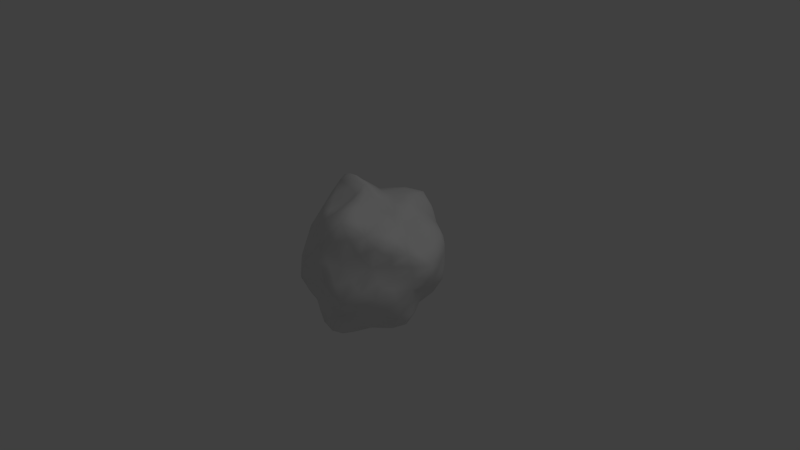 # Source: meteoro.blend  (saved by Blender 2.64.0; exported with 4.5.12 LTS)
import bpy
from mathutils import Matrix  # noqa: F401  (used for matrix-valued properties, if any)

bpy.ops.wm.read_factory_settings(use_empty=True)
scene = bpy.context.scene
scene.name = 'Scene'

# ---- collections
col_collection_1 = bpy.data.collections.new('Collection 1'); scene.collection.children.link(col_collection_1)

# ---- world
world_world = bpy.data.worlds.new('World'); scene.world = world_world
world_world.color = (0.05088, 0.05088, 0.05088)
world_world.use_sun_shadow = False
world_world.sun_shadow_jitter_overblur = 0.0
world_world.cycles.sampling_method = 'MANUAL'
world_world.cycles.sample_map_resolution = 256

# ---- cameras
cam_camera = bpy.data.cameras.new('Camera')
cam_camera.clip_end = 100.0
cam_camera.lens = 35.0
cam_camera.sensor_width = 32.0
cam_camera.sensor_height = 18.0
cam_camera.ortho_scale = 7.314
cam_camera.dof.focus_distance = 0.0
cam_camera.dof.aperture_fstop = 128.0

# ---- lights
light_lamp = bpy.data.lights.new('Lamp', 'POINT')
light_lamp.transmission_factor = 0.0
light_lamp.cutoff_distance = 30.0
light_lamp.energy = 100.0
light_lamp.shadow_buffer_clip_start = 1.001
light_lamp.shadow_soft_size = 1.0
light_lamp.shadow_maximum_resolution = 0.006
light_lamp.use_absolute_resolution = True
light_lamp.cycles.use_multiple_importance_sampling = False

# ---- meshes
me_sphere = bpy.data.meshes.new('Sphere')
me_sphere.from_pydata([(-0.5224, -0.2224, 0.3603), (0.009012, -0.1093, 0.7031), (0.002108, -0.3211, -0.7076), (-0.3644, 0.02975, 0.7899), (0.3654, 0.5985, 0.09042), (0.4845, -0.5949, -0.02183), (0.6044, 0.2831, -0.2349), (0.00517, 0.2214, -0.6685), (0.7233, -0.1407, 0.1887), (0.3917, -0.4138, -0.4637), (0.08301, -0.04844, 0.6777), (-0.07946, 0.4434, 0.5608), (0.05103, -0.6554, -0.2012), (-0.05423, 0.7067, 0.0001404), (0.633, -0.3358, 0.3544), (0.251, 0.6508, 0.1432), (0.5942, 0.413, -0.1187), (0.2099, 0.1059, 0.6177), (0.3378, 0.2492, 0.5776), (-0.6939, 0.1285, 0.09627), (-0.1401, -0.5681, 0.3923), (-0.587, -0.1728, 0.2572), (-0.08111, -0.7186, 0.1386), (-0.1183, 0.6735, -0.2961), (-0.5892, -0.2878, -0.3571), (-0.09679, 0.2291, 0.6057), (-0.5514, 0.1358, 0.4698), (0.1941, 0.2454, 0.6155), (-0.5343, 0.05315, 0.6006), (-0.1624, 0.5376, -0.442), (-0.07155, -0.4854, -0.7115), (0.6634, -0.282, -0.1839), (0.1913, 0.1501, -0.6306), (0.212, -0.7325, -0.1912), (0.09261, -0.03376, -0.6836), (-0.193, -0.6356, 0.2364), (0.2538, -0.4078, 0.6078), (0.5515, -0.4205, 0.05732), (0.2598, -0.07226, 0.5895), (-0.2774, 0.1897, 0.6689), (0.62, -0.05077, -0.4358), (0.4859, 0.4064, 0.3644), (0.6134, -0.2053, 0.4561), (0.4599, 0.1256, 0.5005), (-0.4122, -0.4029, 0.3817), (0.1928, -0.1589, -0.6367), (0.3339, -0.2345, 0.5605), (-0.04103, -0.1646, -0.6754), (-0.4507, 0.5317, 0.1272), (-0.285, 0.2927, -0.5831), (-0.3633, -0.5564, -0.3568), (0.6547, -0.05651, -0.2486), (-0.3452, -0.6194, -0.1642), (-0.8071, -0.005026, -0.2516), (0.2784, -0.5521, 0.4705), (0.6044, -0.3071, 0.2083), (0.5645, -0.06408, 0.4169), (0.2342, 0.4187, -0.6157), (-0.4329, 0.4012, 0.3712), (-0.2095, 0.7028, -0.1532), (0.1556, 0.7208, -0.1831), (0.3113, 0.4263, 0.4616), (-0.1632, 0.2963, -0.6758), (0.1057, -0.3064, 0.6622), (0.03397, -0.6135, -0.6175), (0.7802, 0.01283, 0.004927), (0.5112, -0.3131, 0.5288), (-0.5131, -0.09212, 0.509), (0.7015, 0.2452, 0.03263), (-0.5082, 0.2458, -0.5083), (0.6837, 0.3175, 0.1761), (-0.851, 0.1782, -0.2413), (0.5037, 0.5123, 0.2106), (-0.1165, 0.6841, 0.2258), (-0.1054, -0.3078, 0.6007), (-0.2946, -0.09284, -0.6224), (-0.38, 0.5427, -0.3105), (0.2508, 0.6611, -0.1268), (-0.7409, 0.3862, -0.2844), (0.14, 0.2674, -0.6535), (-0.4848, -0.5628, 0.01272), (0.5016, 0.104, -0.5208), (-0.2223, -0.3407, -0.6168), (-0.103, -0.6824, -0.04286), (-0.5264, 0.08139, -0.5292), (0.1176, 0.5054, -0.5467), (-0.6537, -0.01972, -0.3747), (-0.5772, -0.2883, 0.1925), (-0.2479, -0.3536, 0.5373), (0.0942, 0.6464, -0.3819), (0.278, -0.03222, -0.6206), (-0.2643, 0.4931, -0.4431), (-0.4531, -0.406, -0.4505), (-0.6905, -0.06435, 0.1097), (0.3781, -0.5094, 0.3215), (0.5451, -0.2332, -0.5335), (-0.6807, -0.1798, 0.045), (-0.08728, -0.1369, 0.6902), (-0.277, -0.4448, 0.4483), (0.0218, -0.4389, 0.6388), (0.3634, -0.6181, 0.08504), (0.01063, 0.7239, 0.4054), (-0.3739, -0.1814, 0.6193), (-0.7129, -0.1881, -0.101), (-0.557, 0.3894, -0.3559), (0.08324, 0.1047, 0.6394), (-0.1852, 0.05702, 0.7601), (0.6262, -0.3025, -0.03918), (-0.1596, 0.6084, 0.52), (0.08029, -0.6629, 0.1807), (-0.1993, -0.5831, -0.4634), (0.05244, 0.01845, 0.7064), (-0.04863, 0.4261, -0.5812), (0.3711, -0.6519, -0.2357), (0.4754, -0.4569, -0.3012), (-0.5983, 0.233, 0.2616), (0.4731, 0.3145, -0.408), (0.009015, -0.07264, -0.6973), (-0.7933, 0.2312, -0.04876), (0.1246, -0.6199, 0.4055), (0.438, 0.5715, -0.09542), (-0.6458, -0.3447, -0.1843), (-0.289, -0.4328, -0.5571), (0.4266, -0.07846, -0.6185), (0.4056, 0.4657, -0.478), (0.1874, -0.526, -0.5966), (-0.0406, 0.008068, -0.6963), (-0.3694, 0.6166, -0.1664), (0.08577, 0.07178, -0.6767), (0.3808, 0.5928, -0.2817), (-0.6111, 0.4548, -0.006761), (-0.3546, -0.5428, 0.2318), (-0.5373, 0.4126, 0.2504), (0.3559, -0.00422, 0.5966), (0.5447, 0.2239, 0.4024), (-0.1339, 0.1995, -0.685), (0.1892, 0.5792, 0.4844), (-0.3209, 0.5684, 0.4017), (0.5308, -0.4436, 0.4271), (-0.5738, -0.4166, 0.004159), (-0.1869, -0.08099, -0.6849), (0.6854, 0.1459, 0.2979), (0.08472, 0.4586, 0.5923), (-0.02706, -0.6192, -0.4291), (0.2194, -0.7039, 0.009179), (-0.003734, 0.09728, -0.6897), (-0.1662, 0.04329, -0.6758), (0.01619, -0.6081, 0.5194), (0.1523, -0.3543, -0.6826), (-0.3034, 0.6389, 0.2313), (0.1952, 0.6796, 0.3383), (0.7301, -0.131, 0.06156), (-0.4738, 0.2452, 0.5678), (0.703, -0.02816, 0.2956), (0.6676, 0.06676, -0.1605), (0.4621, 0.01178, 0.5173), (-0.5612, 0.4984, -0.1415), (-0.2452, -0.08305, 0.7148), (0.523, 0.5187, -0.1175), (0.6186, 0.3414, -0.1837), (0.6489, -0.3023, -0.1026), (0.4164, 0.1743, 0.5472), (-0.01934, -0.6629, -0.1095), (0.2262, 0.6853, -0.165), (-0.07548, 0.677, 0.1065), (-0.31, 0.6332, 0.3277), (0.6241, -0.03727, -0.3431), (-0.664, -0.2543, -0.1196), (-0.5926, -0.1553, -0.3608), (-0.3917, -0.005464, -0.5817), (0.1854, 0.3272, -0.6456), (-0.5573, -0.4837, -0.002523), (-0.07368, -0.5977, 0.4478), (0.03313, -0.5469, 0.5924), (0.1809, -0.4514, -0.6648), (0.2832, -0.7108, -0.2511), (0.6556, -0.2219, 0.1975), (-0.294, 0.6562, -0.1449), (-0.5581, -0.3512, 0.1423), (-0.2442, 0.2744, -0.648), (0.4065, 0.5774, -0.1722), (0.782, -0.05701, 0.04536), (-0.5986, 0.04808, -0.4488), (-0.5464, 0.09073, 0.5234), (0.09578, 0.01853, -0.6858), (-0.434, 0.5625, -0.1327), (-0.2369, 0.1091, 0.727), (-0.2332, 0.6622, 0.2378), (-0.452, 0.3149, 0.4631), (-0.3653, -0.3767, -0.4998), (-0.1215, -0.6019, -0.4425), (-0.01912, 0.6565, -0.3225), (-0.1248, 0.5355, 0.5408), (-0.6269, -0.08759, 0.2014), (-0.6026, -0.4015, -0.1251), (-0.106, -0.1505, -0.6797), (-0.259, -0.2064, -0.6025), (-0.0194, -0.03628, -0.7044), (0.3651, -0.5439, 0.2073), (-0.3907, 0.6045, -0.2481), (-0.2599, 0.3876, -0.5198), (0.2934, 0.04473, 0.6169), (0.2477, 0.0972, -0.624), (-0.5249, 0.1842, 0.5533), (0.4833, -0.309, -0.4946), (-0.2615, 0.5729, 0.4817), (0.02172, 0.4537, -0.5587), (-0.285, 0.04764, 0.7852), (0.6938, 0.04753, 0.2892), (-0.5862, -0.2578, 0.247), (0.4186, 0.5532, -0.3936), (-0.2436, -0.5476, -0.5532), (0.01081, 0.1603, 0.6336), (0.5784, -0.3757, -0.01039), (-0.7769, -0.1157, -0.1737), (0.07858, -0.6303, 0.4876), (-0.08423, 0.3745, -0.647), (0.0099, -0.701, 0.1675), (0.5617, -0.373, 0.1417), (0.4995, -0.02193, 0.4654), (0.4402, 0.386, -0.4466), (-0.1254, 0.3231, 0.5735), (0.1466, -0.668, 0.09628), (0.2824, -0.314, 0.5782), (0.3119, 0.338, 0.5369), (0.622, -0.154, -0.4883), (-0.6147, -0.2319, 0.1206), (-0.1851, 0.1153, -0.6804), (-0.4486, -0.5141, -0.42), (0.5966, -0.3643, -0.2447), (-0.3711, 0.2553, -0.5509), (-0.08514, 0.01692, -0.6758), (0.6254, -0.04863, 0.3567), (-0.02599, -0.2228, -0.6857), (0.04668, -0.05898, -0.7016), (0.3365, -0.05889, -0.6188), (-0.8332, 0.08698, -0.2538), (0.05831, 0.7392, -0.04971), (-0.5042, 0.4978, 0.07544), (0.4924, 0.1639, 0.445), (-0.7014, 0.008989, 0.08242), (-0.6728, 0.4472, -0.2167), (-0.2957, -0.02157, 0.7711), (-0.005446, 0.1507, -0.6675), (-0.7357, 0.3649, -0.02302), (0.2363, 0.6647, 0.2354), (0.05305, -0.1813, 0.6683), (0.03665, 0.08904, -0.6927), (0.2453, 0.5082, 0.4611), (-0.09601, -0.2093, 0.6401), (-0.4804, -0.3361, 0.3974), (-0.151, 0.6072, -0.3568), (-0.1475, 0.7009, -0.08405), (-0.09538, -0.7183, 0.04125), (-0.5114, 0.4871, 0.1857), (0.1383, 0.7008, -0.3245), (0.273, 0.2476, 0.6099), (-0.5876, 0.3232, 0.2658), (-0.151, -0.6928, 0.1967), (0.2017, 0.6428, 0.4135), (0.59, -0.129, 0.4333), (-0.09891, 0.4655, -0.5182), (-0.6606, 0.3936, -0.323), (-0.5158, -0.3419, -0.4116), (0.07944, -0.3828, 0.6712), (0.5852, -0.4075, 0.3803), (-0.2702, -0.6004, 0.2077), (0.07471, -0.3427, -0.7053), (0.7284, 0.2117, 0.2442), (0.7559, -0.07696, 0.2451), (-0.3184, 0.5299, -0.3615), (-0.04022, 0.7173, 0.3231), (-0.2461, -0.0821, -0.6739), (0.1178, -0.5874, -0.5967), (0.6918, 0.2875, 0.1017), (0.6862, -0.1719, -0.2137), (0.4807, -0.1974, -0.5971), (-0.1571, -0.5943, 0.3182), (-0.4804, 0.4095, 0.302), (-0.04144, 0.2264, -0.678), (0.02268, -0.6255, -0.3095), (0.1782, 0.2098, -0.6376), (0.08986, -0.6332, 0.281), (0.2223, -0.7454, -0.08642), (0.06447, -0.01048, 0.7035), (-0.1716, 0.2165, 0.6228), (-0.5563, 0.3148, -0.4232), (-0.7157, -0.1222, 0.06256), (0.1266, 0.5433, 0.5634), (-0.07011, 0.6944, 0.4895), (0.4345, -0.6253, 0.03178), (-0.3488, -0.4128, 0.4105), (0.114, 0.71, 0.3705), (0.6313, 0.344, -0.04024), (0.4602, 0.2102, -0.468), (-0.4436, 0.4614, -0.3304), (-0.05941, -0.3635, 0.6193), (0.2057, -0.587, 0.4365), (0.4739, 0.03943, -0.5945), (0.1656, -0.06189, 0.6247), (0.7699, 0.1061, 0.02755), (0.4476, -0.6375, -0.1387), (0.633, 0.1695, -0.2048), (0.2886, -0.6737, 0.02942), (0.009359, -0.6288, -0.534), (-0.4134, -0.5611, 0.1606), (-0.4803, 0.04766, 0.7397), (-0.6964, -0.1856, -0.03155), (-0.555, -0.1872, 0.296), (-0.3615, 0.588, 0.1437), (0.6195, -0.3203, 0.2795), (0.4278, 0.5706, 0.1507), (0.4986, 0.4716, 0.2954), (-0.6554, -0.343, -0.2835), (0.03704, -0.07741, 0.6963), (0.6568, -0.2668, 0.4105), (0.1814, 0.4844, -0.5975), (-0.5181, -0.1441, 0.4044), (-0.145, -0.4311, -0.675), (0.2917, -0.5124, 0.5746), (-0.1413, -0.1137, 0.6927), (0.127, 0.1144, 0.6215), (-0.3867, -0.4602, 0.3109), (0.4232, -0.002914, 0.5688), (0.4622, 0.06567, 0.5082), (-0.6332, 0.2067, 0.1891), (0.5607, -0.2444, 0.5074), (-0.2601, -0.3819, -0.5831), (0.391, 0.5908, -0.002551), (0.3015, 0.6189, 0.1199), (-0.571, 0.1635, 0.3377), (0.3171, -0.03997, 0.5879), (-0.5326, -0.0004488, 0.5304), (-0.2531, -0.5647, -0.3827), (-0.8259, 0.2948, -0.285), (0.6678, -0.2111, 0.008559), (-0.1558, 0.2474, -0.6877), (-0.04446, -0.1102, 0.7248), (-0.2233, 0.5351, -0.4496), (0.02851, 0.4631, 0.577), (0.6505, 0.01554, -0.1977), (-0.3746, 0.485, 0.3751), (0.3052, 0.6277, -0.2431), (0.1115, 0.3423, 0.6075), (0.7253, -0.1342, 0.1232), (-0.3101, -0.2662, 0.559), (0.3971, -0.5645, -0.269), (0.1827, -0.2546, -0.651), (0.3259, 0.4401, -0.5616), (-0.03405, -0.4081, -0.7185), (-0.5863, 0.476, -0.0834), (-0.1601, -0.3521, 0.5588), (-0.4384, -0.6163, -0.1115), (0.6027, 0.1974, 0.3553), (-0.5582, 0.1738, -0.5366), (-0.1978, -0.5084, 0.4177), (0.3181, -0.527, 0.3812), (0.5744, 0.03058, -0.4749), (0.2675, -0.4899, -0.5218), (0.4324, -0.4361, -0.3848), (0.09087, 0.04925, 0.666), (0.2298, 0.6655, 0.04239), (0.05912, 0.262, -0.6657), (0.5289, -0.4015, 0.5013), (0.3965, 0.4217, 0.3972), (0.1764, -0.3643, 0.638), (0.244, -0.1326, -0.6249), (0.5295, -0.4984, 0.03443), (0.5908, 0.4411, 0.1855), (0.1378, -0.07546, -0.6534), (-0.7602, 0.01001, -0.3179), (0.132, -0.6948, -0.1995), (-0.2109, -0.6525, -0.08492), (-0.02702, 0.05449, -0.7021), (-0.4616, -0.1504, 0.6054), (-0.365, -0.5751, -0.2697), (-0.1655, 0.7235, -0.2313), (-0.04207, 0.03107, 0.7393), (0.295, -0.1325, 0.5725), (-0.321, -0.1238, 0.6693), (-0.7472, 0.1734, 0.02572), (0.1315, 0.572, -0.4687), (-0.004246, -0.1158, -0.6768), (0.4607, -0.4787, 0.3804), (0.4301, -0.2795, 0.5419), (0.2102, 0.1656, 0.6144), (0.542, 0.3246, -0.3119), (0.1306, 0.1073, -0.6449), (-0.1939, -0.003145, -0.6808), (-0.2766, -0.4107, 0.5083), (0.5382, 0.3118, 0.3958), (-0.02853, -0.5717, -0.6929), (-0.8409, 0.1724, -0.1504), (0.7283, 0.02506, -0.07841), (-0.4046, 0.2342, 0.6384), (-0.4032, 0.5505, 0.2382), (0.03261, 0.3635, -0.672), (0.06741, 0.6569, 0.5251), (-0.3171, 0.3811, 0.5276), (0.536, 0.06063, 0.3966), (-0.8076, -0.04621, -0.09051), (0.7194, -0.1226, -0.07304), (-0.274, -0.689, 0.06665), (0.6249, 0.3433, 0.3102), (-0.5944, -0.2891, 0.01537), (0.4538, -0.1028, 0.5321), (0.2957, 0.6195, -0.04225), (0.3331, 0.5837, 0.2845), (0.5666, -0.08182, -0.5617), (0.688, -0.1666, 0.322), (0.185, 0.01105, 0.6325), (0.299, 0.6117, -0.4763), (0.2172, -0.585, 0.2138), (-0.07159, -0.0709, -0.6762), (-0.1401, -0.5811, -0.6322), (0.6045, -0.3412, 0.4665), (0.1804, 0.01381, -0.6375), (0.4405, 0.269, 0.4738), (-0.7949, 0.3549, -0.1731), (-0.4545, -0.03463, 0.7127), (0.1465, -0.1597, 0.6157), (-0.02491, 0.09354, 0.6828), (0.3507, -0.7334, -0.1193), (-0.469, 0.1207, 0.7285), (-0.08294, -0.02579, 0.7723), (0.02032, 0.01101, -0.7232), (0.07094, -0.1569, -0.6731), (-0.307, 0.5951, 0.01575), (-0.582, 0.03549, 0.2646), (0.401, -0.451, 0.5184), (-0.1237, -0.4987, 0.5286), (0.07666, -0.7195, -0.005038), (-0.7141, -0.1794, -0.2432), (-0.64, -0.172, 0.1714), (0.6317, -0.2329, -0.363), (-0.5365, 0.2595, 0.3852), (0.3823, 0.09221, 0.6021), (0.6097, -0.2717, 0.08252), (0.04025, 0.2504, 0.6022), (0.5143, -0.4743, 0.222), (-0.2809, 0.6645, -0.287), (-0.3627, 0.381, -0.4281), (-0.1871, -0.2143, 0.5985), (-0.6411, 0.3796, 0.1435), (-0.5877, -0.5164, -0.3077), (-0.1371, -0.2596, -0.6827), (0.5237, 0.5167, 0.03526), (-0.0402, -0.6636, 0.3323), (0.558, 0.1507, -0.3283), (0.3295, 0.2298, -0.6034), (0.06813, 0.1704, -0.6554), (0.1836, -0.5593, 0.6254), (-0.5203, -0.3937, 0.2875), (-0.02018, -0.218, 0.6819), (-0.3392, 0.1165, -0.6726), (-0.5163, 0.5154, -0.2454), (-0.02217, 0.5304, -0.4311), (0.1889, -0.6309, -0.4004), (-0.02899, 0.7465, -0.2011), (0.549, -0.4779, -0.1258), (-0.3306, -0.5132, -0.4779), (0.06611, -0.509, -0.7131), (-0.4293, -0.3008, 0.4986), (0.1844, 0.4084, 0.5841), (0.6962, 0.1763, -0.09775), (-0.2624, -0.5044, 0.3177), (-0.7727, 0.2278, -0.3951), (-0.1982, 0.6899, 0.4173), (0.8182, 0.03297, 0.165), (-0.1743, 0.4022, -0.591), (0.3118, -0.328, -0.6084), (0.1404, 0.7131, 0.159), (-0.07181, 0.1093, -0.6738), (-0.3994, -0.1561, -0.4868), (0.5238, 0.4874, -0.2762), (-0.1337, -0.5935, -0.2305)], [], [(0, 308, 452, 250), (0, 250, 462, 317), (0, 317, 428, 308), (1, 246, 420, 314), (1, 314, 424, 337), (1, 337, 453, 246), (2, 349, 445, 233), (2, 233, 426, 267), (2, 267, 461, 349), (3, 242, 424, 207), (3, 207, 423, 306), (3, 306, 419, 242), (4, 311, 446, 328), (4, 328, 406, 329), (4, 329, 407, 311), (5, 367, 439, 290), (5, 290, 422, 301), (5, 301, 459, 367), (6, 159, 464, 302), (6, 302, 448, 386), (6, 386, 474, 159), (7, 279, 396, 362), (7, 362, 450, 243), (7, 243, 472, 279), (8, 269, 409, 176), (8, 176, 437, 344), (8, 344, 468, 269), (9, 358, 470, 204), (9, 204, 434, 359), (9, 359, 457, 358), (10, 299, 410, 284), (10, 284, 424, 314), (10, 314, 420, 299), (11, 221, 438, 339), (11, 339, 397, 192), (11, 192, 398, 221), (12, 162, 475, 280), (12, 280, 457, 371), (12, 371, 431, 162), (13, 164, 471, 237), (13, 237, 458, 252), (13, 252, 427, 164), (14, 315, 415, 265), (14, 265, 439, 310), (14, 310, 409, 315), (15, 245, 407, 329), (15, 329, 406, 361), (15, 361, 471, 245), (16, 159, 474, 158), (16, 158, 446, 293), (16, 293, 464, 159), (17, 201, 436, 385), (17, 385, 438, 321), (17, 321, 410, 201), (18, 161, 417, 224), (18, 224, 463, 256), (18, 256, 436, 161), (19, 240, 428, 325), (19, 325, 443, 380), (19, 380, 400, 240), (20, 172, 430, 355), (20, 355, 465, 277), (20, 277, 447, 172), (21, 193, 433, 209), (21, 209, 452, 308), (21, 308, 428, 193), (22, 217, 447, 258), (22, 258, 402, 253), (22, 253, 431, 217), (23, 251, 440, 376), (23, 376, 458, 191), (23, 191, 456, 251), (24, 313, 432, 168), (24, 168, 473, 263), (24, 263, 444, 313), (25, 212, 438, 221), (25, 221, 398, 285), (25, 285, 421, 212), (26, 203, 435, 330), (26, 330, 428, 183), (26, 183, 423, 203), (27, 256, 463, 343), (27, 343, 438, 385), (27, 385, 436, 256), (28, 183, 428, 332), (28, 332, 419, 306), (28, 306, 423, 183), (29, 338, 440, 251), (29, 251, 456, 261), (29, 261, 469, 338), (30, 318, 445, 349), (30, 349, 461, 391), (30, 391, 414, 318), (31, 229, 434, 275), (31, 275, 401, 160), (31, 160, 459, 229), (32, 281, 449, 202), (32, 202, 416, 387), (32, 387, 450, 281), (33, 175, 422, 283), (33, 283, 431, 371), (33, 371, 457, 175), (34, 234, 425, 184), (34, 184, 416, 369), (34, 369, 426, 234), (35, 258, 447, 277), (35, 277, 465, 266), (35, 266, 402, 258), (36, 365, 451, 319), (36, 319, 429, 223), (36, 223, 420, 365), (37, 218, 439, 367), (37, 367, 459, 213), (37, 213, 437, 218), (38, 378, 405, 331), (38, 331, 410, 299), (38, 299, 420, 378), (39, 285, 398, 394), (39, 394, 423, 186), (39, 186, 421, 285), (40, 225, 408, 357), (40, 357, 448, 166), (40, 166, 434, 225), (41, 312, 407, 364), (41, 364, 417, 390), (41, 390, 403, 312), (42, 326, 415, 315), (42, 315, 409, 260), (42, 260, 405, 326), (43, 161, 436, 324), (43, 324, 399, 239), (43, 239, 417, 161), (44, 250, 452, 322), (44, 322, 465, 291), (44, 291, 462, 250), (45, 366, 470, 347), (45, 347, 426, 369), (45, 369, 416, 366), (46, 378, 420, 223), (46, 223, 429, 384), (46, 384, 405, 378), (47, 195, 413, 382), (47, 382, 426, 233), (47, 233, 445, 195), (48, 254, 395, 309), (48, 309, 427, 238), (48, 238, 443, 254), (49, 230, 441, 200), (49, 200, 469, 179), (49, 179, 454, 230), (50, 228, 460, 333), (50, 333, 475, 375), (50, 375, 444, 228), (51, 166, 448, 340), (51, 340, 401, 275), (51, 275, 434, 166), (52, 372, 402, 352), (52, 352, 444, 375), (52, 375, 475, 372), (53, 370, 432, 214), (53, 214, 400, 236), (53, 236, 466, 370), (54, 297, 412, 356), (54, 356, 429, 319), (54, 319, 451, 297), (55, 218, 437, 176), (55, 176, 409, 310), (55, 310, 439, 218), (56, 232, 399, 219), (56, 219, 405, 260), (56, 260, 409, 232), (57, 316, 411, 348), (57, 348, 449, 170), (57, 170, 396, 316), (58, 341, 395, 278), (58, 278, 435, 188), (58, 188, 398, 341), (59, 252, 458, 376), (59, 376, 440, 177), (59, 177, 427, 252), (60, 237, 471, 163), (60, 163, 411, 255), (60, 255, 458, 237), (61, 364, 407, 248), (61, 248, 463, 224), (61, 224, 417, 364), (62, 179, 469, 216), (62, 216, 396, 336), (62, 336, 454, 179), (63, 246, 453, 264), (63, 264, 451, 365), (63, 365, 420, 246), (64, 273, 457, 304), (64, 304, 414, 391), (64, 391, 461, 273), (65, 393, 464, 300), (65, 300, 468, 181), (65, 181, 401, 393), (66, 363, 415, 326), (66, 326, 405, 384), (66, 384, 429, 363), (67, 332, 428, 317), (67, 317, 462, 374), (67, 374, 419, 332), (68, 300, 464, 293), (68, 293, 446, 274), (68, 274, 468, 300), (69, 230, 454, 354), (69, 354, 466, 286), (69, 286, 441, 230), (70, 368, 403, 268), (70, 268, 468, 274), (70, 274, 446, 368), (71, 334, 466, 236), (71, 236, 400, 392), (71, 392, 418, 334), (72, 368, 446, 311), (72, 311, 407, 312), (72, 312, 403, 368), (73, 271, 471, 164), (73, 164, 427, 187), (73, 187, 467, 271), (74, 296, 453, 249), (74, 249, 442, 351), (74, 351, 430, 296), (75, 272, 445, 196), (75, 196, 473, 169), (75, 169, 454, 272), (76, 295, 455, 199), (76, 199, 440, 270), (76, 270, 441, 295), (77, 361, 406, 342), (77, 342, 411, 163), (77, 163, 471, 361), (78, 262, 466, 334), (78, 334, 418, 241), (78, 241, 455, 262), (79, 281, 450, 362), (79, 362, 396, 170), (79, 170, 449, 281), (80, 305, 452, 171), (80, 171, 444, 352), (80, 352, 402, 305), (81, 357, 408, 298), (81, 298, 449, 294), (81, 294, 448, 357), (82, 196, 445, 318), (82, 318, 414, 327), (82, 327, 473, 196), (83, 372, 475, 162), (83, 162, 431, 253), (83, 253, 402, 372), (84, 182, 466, 354), (84, 354, 454, 169), (84, 169, 473, 182), (85, 381, 411, 316), (85, 316, 396, 206), (85, 206, 456, 381), (86, 370, 466, 182), (86, 182, 473, 168), (86, 168, 432, 370), (87, 178, 452, 209), (87, 209, 433, 226), (87, 226, 404, 178), (88, 351, 442, 345), (88, 345, 462, 389), (88, 389, 430, 351), (89, 255, 411, 381), (89, 381, 456, 191), (89, 191, 458, 255), (90, 235, 470, 366), (90, 366, 416, 202), (90, 202, 449, 235), (91, 270, 440, 338), (91, 338, 469, 200), (91, 200, 441, 270), (92, 228, 444, 263), (92, 263, 473, 189), (92, 189, 460, 228), (93, 240, 400, 287), (93, 287, 433, 193), (93, 193, 428, 240), (94, 356, 412, 198), (94, 198, 439, 383), (94, 383, 429, 356), (95, 276, 408, 225), (95, 225, 434, 204), (95, 204, 470, 276), (96, 226, 433, 287), (96, 287, 400, 307), (96, 307, 404, 226), (97, 249, 453, 337), (97, 337, 424, 320), (97, 320, 442, 249), (98, 389, 462, 291), (98, 291, 465, 355), (98, 355, 430, 389), (99, 173, 451, 264), (99, 264, 453, 296), (99, 296, 430, 173), (100, 290, 439, 198), (100, 198, 412, 303), (100, 303, 422, 290), (101, 292, 471, 271), (101, 271, 467, 289), (101, 289, 397, 292), (102, 345, 442, 379), (102, 379, 419, 374), (102, 374, 462, 345), (103, 307, 400, 214), (103, 214, 432, 167), (103, 167, 404, 307), (104, 262, 455, 295), (104, 295, 441, 286), (104, 286, 466, 262), (105, 321, 438, 212), (105, 212, 421, 360), (105, 360, 410, 321), (106, 186, 423, 207), (106, 207, 424, 377), (106, 377, 421, 186), (107, 213, 459, 160), (107, 160, 401, 335), (107, 335, 437, 213), (108, 192, 397, 289), (108, 289, 467, 205), (108, 205, 398, 192), (109, 222, 412, 282), (109, 282, 447, 217), (109, 217, 431, 222), (110, 190, 475, 333), (110, 333, 460, 211), (110, 211, 414, 190), (111, 360, 421, 377), (111, 377, 424, 284), (111, 284, 410, 360), (112, 216, 469, 261), (112, 261, 456, 206), (112, 206, 396, 216), (113, 346, 459, 301), (113, 301, 422, 175), (113, 175, 457, 346), (114, 359, 434, 229), (114, 229, 459, 346), (114, 346, 457, 359), (115, 330, 435, 257), (115, 257, 443, 325), (115, 325, 428, 330), (116, 220, 474, 386), (116, 386, 448, 294), (116, 294, 449, 220), (117, 382, 413, 197), (117, 197, 425, 234), (117, 234, 426, 382), (118, 380, 443, 244), (118, 244, 418, 392), (118, 392, 400, 380), (119, 215, 447, 282), (119, 282, 412, 297), (119, 297, 451, 215), (120, 158, 474, 180), (120, 180, 406, 328), (120, 328, 446, 158), (121, 313, 444, 194), (121, 194, 404, 167), (121, 167, 432, 313), (122, 327, 414, 211), (122, 211, 460, 189), (122, 189, 473, 327), (123, 298, 408, 276), (123, 276, 470, 235), (123, 235, 449, 298), (124, 210, 474, 220), (124, 220, 449, 348), (124, 348, 411, 210), (125, 358, 457, 273), (125, 273, 461, 174), (125, 174, 470, 358), (126, 373, 425, 197), (126, 197, 413, 231), (126, 231, 472, 373), (127, 199, 455, 185), (127, 185, 427, 177), (127, 177, 440, 199), (128, 184, 425, 247), (128, 247, 450, 387), (128, 387, 416, 184), (129, 342, 406, 180), (129, 180, 474, 210), (129, 210, 411, 342), (130, 350, 418, 244), (130, 244, 443, 238), (130, 238, 427, 350), (131, 266, 465, 322), (131, 322, 452, 305), (131, 305, 402, 266), (132, 257, 435, 278), (132, 278, 395, 254), (132, 254, 443, 257), (133, 323, 436, 201), (133, 201, 410, 331), (133, 331, 405, 323), (134, 353, 403, 390), (134, 390, 417, 239), (134, 239, 399, 353), (135, 279, 472, 227), (135, 227, 454, 336), (135, 336, 396, 279), (136, 259, 397, 288), (136, 288, 463, 248), (136, 248, 407, 259), (137, 165, 395, 341), (137, 341, 398, 205), (137, 205, 467, 165), (138, 265, 415, 363), (138, 363, 429, 383), (138, 383, 439, 265), (139, 171, 452, 178), (139, 178, 404, 194), (139, 194, 444, 171), (140, 388, 413, 195), (140, 195, 445, 272), (140, 272, 454, 388), (141, 268, 403, 353), (141, 353, 399, 208), (141, 208, 468, 268), (142, 288, 397, 339), (142, 339, 438, 343), (142, 343, 463, 288), (143, 304, 457, 280), (143, 280, 475, 190), (143, 190, 414, 304), (144, 222, 431, 283), (144, 283, 422, 303), (144, 303, 412, 222), (145, 373, 472, 243), (145, 243, 450, 247), (145, 247, 425, 373), (146, 231, 413, 388), (146, 388, 454, 227), (146, 227, 472, 231), (147, 172, 447, 215), (147, 215, 451, 173), (147, 173, 430, 172), (148, 174, 461, 267), (148, 267, 426, 347), (148, 347, 470, 174), (149, 187, 427, 309), (149, 309, 395, 165), (149, 165, 467, 187), (150, 259, 407, 245), (150, 245, 471, 292), (150, 292, 397, 259), (151, 344, 437, 335), (151, 335, 401, 181), (151, 181, 468, 344), (152, 188, 435, 203), (152, 203, 423, 394), (152, 394, 398, 188), (153, 232, 409, 269), (153, 269, 468, 208), (153, 208, 399, 232), (154, 340, 448, 302), (154, 302, 464, 393), (154, 393, 401, 340), (155, 324, 436, 323), (155, 323, 405, 219), (155, 219, 399, 324), (156, 241, 418, 350), (156, 350, 427, 185), (156, 185, 455, 241), (157, 320, 424, 242), (157, 242, 419, 379), (157, 379, 442, 320)])
me_sphere.polygons.foreach_set('use_smooth', [True] * 474)
_uv = me_sphere.uv_layers.new(name='UV coord')
_uv.uv.foreach_set('vector', [0.4986, 0.471, 0.4911, 0.4386, 0.5362, 0.4447, 0.5227, 0.493, 0.4986, 0.471, 0.5227, 0.493, 0.515, 0.5402, 0.4807, 0.4895, 0.4986, 0.471, 0.4807, 0.4895, 0.4379, 0.4226, 0.4911, 0.4386, 0.4952, 0.761, 0.526, 0.7675, 0.5421, 0.8091, 0.4872, 0.776, 0.4952, 0.761, 0.4872, 0.776, 0.4629, 0.7325, 0.4901, 0.7399, 0.4952, 0.761, 0.4901, 0.7399, 0.5253, 0.7333, 0.526, 0.7675, 0.8313, 0.2407, 0.8089, 0.2418, 0.8247, 0.1816, 0.8521, 0.2173, 0.8313, 0.2407, 0.8521, 0.2173, 0.8791, 0.2511, 0.8343, 0.2693, 0.8313, 0.2407, 0.8343, 0.2693, 0.8034, 0.288, 0.8089, 0.2418, 0.4462, 0.6361, 0.4572, 0.655, 0.4629, 0.7325, 0.4426, 0.6616, 0.4462, 0.6361, 0.4426, 0.6616, 0.4287, 0.5947, 0.4421, 0.5931, 0.4462, 0.6361, 0.4421, 0.5931, 0.4573, 0.5942, 0.4572, 0.655, 0.1544, 0.6337, 0.1486, 0.6694, 0.1115, 0.6502, 0.1376, 0.6061, 0.1544, 0.6337, 0.1376, 0.6061, 0.1514, 0.569, 0.1716, 0.6284, 0.1544, 0.6337, 0.1716, 0.6284, 0.188, 0.6941, 0.1486, 0.6694, 0.7716, 0.5904, 0.7836, 0.6306, 0.7598, 0.698, 0.7553, 0.5955, 0.7716, 0.5904, 0.7553, 0.5955, 0.7512, 0.5217, 0.7745, 0.5414, 0.7716, 0.5904, 0.7745, 0.5414, 0.8061, 0.5785, 0.7836, 0.6306, 0.03792, 0.5754, 0.05092, 0.5952, 0.0139, 0.6451, 0.0128, 0.5946, 0.03792, 0.5754, 0.0128, 0.5946, 0.00929, 0.5307, 0.04728, 0.5334, 0.03792, 0.5754, 0.04728, 0.5334, 0.0794, 0.5398, 0.05092, 0.5952, 0.05661, 0.244, 0.06378, 0.2267, 0.08489, 0.2794, 0.06008, 0.2716, 0.05661, 0.244, 0.06008, 0.2716, 0.03606, 0.2622, 0.03749, 0.2283, 0.05661, 0.244, 0.03749, 0.2283, 0.03102, 0.1947, 0.06378, 0.2267, 0.8676, 0.7539, 0.8852, 0.7778, 0.8428, 0.8004, 0.837, 0.7495, 0.8676, 0.7539, 0.837, 0.7495, 0.8314, 0.696, 0.8742, 0.7297, 0.8676, 0.7539, 0.8742, 0.7297, 0.9216, 0.7485, 0.8852, 0.7778, 0.8304, 0.4298, 0.8106, 0.3808, 0.8502, 0.3654, 0.858, 0.4464, 0.8304, 0.4298, 0.858, 0.4464, 0.8731, 0.525, 0.8239, 0.4651, 0.8304, 0.4298, 0.8239, 0.4651, 0.7697, 0.3988, 0.8106, 0.3808, 0.4808, 0.7987, 0.5004, 0.8364, 0.4598, 0.8512, 0.4637, 0.7924, 0.4808, 0.7987, 0.4637, 0.7924, 0.4629, 0.7325, 0.4872, 0.776, 0.4808, 0.7987, 0.4872, 0.776, 0.5421, 0.8091, 0.5004, 0.8364, 0.3267, 0.6767, 0.3586, 0.6793, 0.3591, 0.7625, 0.3086, 0.7118, 0.3267, 0.6767, 0.3086, 0.7118, 0.2719, 0.6765, 0.3159, 0.6447, 0.3267, 0.6767, 0.3159, 0.6447, 0.362, 0.5935, 0.3586, 0.6793, 0.7216, 0.4203, 0.6963, 0.4321, 0.6935, 0.3505, 0.7334, 0.3755, 0.7216, 0.4203, 0.7334, 0.3755, 0.7697, 0.3988, 0.7322, 0.4452, 0.7216, 0.4203, 0.7322, 0.4452, 0.6978, 0.4942, 0.6963, 0.4321, 0.221, 0.4913, 0.2394, 0.5218, 0.2088, 0.5921, 0.1963, 0.5037, 0.221, 0.4913, 0.1963, 0.5037, 0.1921, 0.4357, 0.2257, 0.4394, 0.221, 0.4913, 0.2257, 0.4394, 0.2716, 0.4246, 0.2394, 0.5218, 0.7838, 0.7766, 0.7943, 0.8081, 0.7561, 0.8037, 0.7575, 0.7646, 0.7838, 0.7766, 0.7575, 0.7646, 0.7598, 0.698, 0.7962, 0.7583, 0.7838, 0.7766, 0.7962, 0.7583, 0.8428, 0.8004, 0.7943, 0.8081, 0.1858, 0.6206, 0.2018, 0.6439, 0.188, 0.6941, 0.1716, 0.6284, 0.1858, 0.6206, 0.1716, 0.6284, 0.1514, 0.569, 0.1767, 0.5799, 0.1858, 0.6206, 0.1767, 0.5799, 0.2088, 0.5921, 0.2018, 0.6439, 0.07096, 0.6124, 0.05092, 0.5952, 0.0794, 0.5398, 0.09692, 0.5941, 0.07096, 0.6124, 0.09692, 0.5941, 0.1115, 0.6502, 0.0593, 0.653, 0.07096, 0.6124, 0.0593, 0.653, 0.0139, 0.6451, 0.05092, 0.5952, 0.3961, 0.8594, 0.4352, 0.8994, 0.3385, 0.927, 0.3614, 0.849, 0.3961, 0.8594, 0.3614, 0.849, 0.3591, 0.7625, 0.4028, 0.822, 0.3961, 0.8594, 0.4028, 0.822, 0.4598, 0.8512, 0.4352, 0.8994, 0.2681, 0.8635, 0.2164, 0.9032, 0.1748, 0.856, 0.2504, 0.8229, 0.2681, 0.8635, 0.2504, 0.8229, 0.2879, 0.7735, 0.306, 0.8482, 0.2681, 0.8635, 0.306, 0.8482, 0.3385, 0.927, 0.2164, 0.9032, 0.413, 0.3407, 0.4416, 0.3288, 0.4379, 0.4226, 0.3971, 0.3905, 0.413, 0.3407, 0.3971, 0.3905, 0.3605, 0.3859, 0.4016, 0.3133, 0.413, 0.3407, 0.4016, 0.3133, 0.4531, 0.2593, 0.4416, 0.3288, 0.6026, 0.5763, 0.6098, 0.6061, 0.5814, 0.6253, 0.5835, 0.573, 0.6026, 0.5763, 0.5835, 0.573, 0.5839, 0.5218, 0.6112, 0.5465, 0.6026, 0.5763, 0.6112, 0.5465, 0.6341, 0.5755, 0.6098, 0.6061, 0.4872, 0.4163, 0.4667, 0.3858, 0.4866, 0.3722, 0.5062, 0.4135, 0.4872, 0.4163, 0.5062, 0.4135, 0.5362, 0.4447, 0.4911, 0.4386, 0.4872, 0.4163, 0.4911, 0.4386, 0.4379, 0.4226, 0.4667, 0.3858, 0.6539, 0.5013, 0.6645, 0.5347, 0.6341, 0.5755, 0.6346, 0.5032, 0.6539, 0.5013, 0.6346, 0.5032, 0.6302, 0.4308, 0.6635, 0.4658, 0.6539, 0.5013, 0.6635, 0.4658, 0.6978, 0.4942, 0.6645, 0.5347, 0.1929, 0.3775, 0.1884, 0.3405, 0.2223, 0.343, 0.2098, 0.3927, 0.1929, 0.3775, 0.2098, 0.3927, 0.1921, 0.4357, 0.1719, 0.3923, 0.1929, 0.3775, 0.1719, 0.3923, 0.1483, 0.3398, 0.1884, 0.3405, 0.5687, 0.1683, 0.5587, 0.2075, 0.4998, 0.2011, 0.5176, 0.1391, 0.5687, 0.1683, 0.5176, 0.1391, 0.6617, 0.07747, 0.614, 0.1649, 0.5687, 0.1683, 0.614, 0.1649, 0.6065, 0.2377, 0.5587, 0.2075, 0.3824, 0.7071, 0.3964, 0.7643, 0.3591, 0.7625, 0.3586, 0.6793, 0.3824, 0.7071, 0.3586, 0.6793, 0.362, 0.5935, 0.3932, 0.6788, 0.3824, 0.7071, 0.3932, 0.6788, 0.4249, 0.7542, 0.3964, 0.7643, 0.4206, 0.5079, 0.4132, 0.5396, 0.3917, 0.4866, 0.4108, 0.4585, 0.4206, 0.5079, 0.4108, 0.4585, 0.4379, 0.4226, 0.4309, 0.5245, 0.4206, 0.5079, 0.4309, 0.5245, 0.4287, 0.5947, 0.4132, 0.5396, 0.3321, 0.8235, 0.306, 0.8482, 0.2879, 0.7735, 0.3217, 0.77, 0.3321, 0.8235, 0.3217, 0.77, 0.3591, 0.7625, 0.3614, 0.849, 0.3321, 0.8235, 0.3614, 0.849, 0.3385, 0.927, 0.306, 0.8482, 0.4395, 0.5479, 0.4309, 0.5245, 0.4379, 0.4226, 0.4492, 0.5289, 0.4395, 0.5479, 0.4492, 0.5289, 0.4573, 0.5942, 0.4421, 0.5931, 0.4395, 0.5479, 0.4421, 0.5931, 0.4287, 0.5947, 0.4309, 0.5245, 0.1746, 0.3003, 0.1858, 0.2837, 0.2223, 0.343, 0.1884, 0.3405, 0.1746, 0.3003, 0.1884, 0.3405, 0.1483, 0.3398, 0.1435, 0.2832, 0.1746, 0.3003, 0.1435, 0.2832, 0.1399, 0.234, 0.1858, 0.2837, 0.7887, 0.2451, 0.7806, 0.2166, 0.8247, 0.1816, 0.8089, 0.2418, 0.7887, 0.2451, 0.8089, 0.2418, 0.8034, 0.288, 0.78, 0.2739, 0.7887, 0.2451, 0.78, 0.2739, 0.754, 0.2553, 0.7806, 0.2166, 0.8558, 0.592, 0.8397, 0.5533, 0.8731, 0.525, 0.8808, 0.5908, 0.8558, 0.592, 0.8808, 0.5908, 0.887, 0.6523, 0.8452, 0.6195, 0.8558, 0.592, 0.8452, 0.6195, 0.8061, 0.5785, 0.8397, 0.5533, 0.02127, 0.3138, 0.03678, 0.3136, 0.03093, 0.378, 0.004773, 0.3339, 0.9666, 0.3138, 0.9501, 0.3339, 0.9301, 0.2994, 0.9588, 0.2826, 0.02127, 0.3138, 0.01343, 0.2826, 0.03606, 0.2622, 0.03678, 0.3136, 0.7404, 0.4689, 0.7582, 0.4683, 0.7512, 0.5217, 0.7292, 0.5028, 0.7404, 0.4689, 0.7292, 0.5028, 0.6978, 0.4942, 0.7322, 0.4452, 0.7404, 0.4689, 0.7322, 0.4452, 0.7697, 0.3988, 0.7582, 0.4683, 0.9177, 0.256, 0.91, 0.2355, 0.9333, 0.225, 0.9336, 0.2585, 0.9177, 0.256, 0.9336, 0.2585, 0.9301, 0.2994, 0.9048, 0.2781, 0.9177, 0.256, 0.9048, 0.2781, 0.8791, 0.2511, 0.91, 0.2355, 0.6189, 0.5073, 0.6346, 0.5032, 0.6341, 0.5755, 0.6112, 0.5465, 0.6189, 0.5073, 0.6112, 0.5465, 0.5839, 0.5218, 0.6068, 0.478, 0.6189, 0.5073, 0.6068, 0.478, 0.6302, 0.4308, 0.6346, 0.5032, 0.6288, 0.7674, 0.5994, 0.7635, 0.627, 0.7138, 0.6518, 0.7407, 0.6288, 0.7674, 0.6518, 0.7407, 0.6849, 0.7676, 0.6304, 0.8013, 0.6288, 0.7674, 0.6304, 0.8013, 0.5421, 0.8091, 0.5994, 0.7635, 0.7961, 0.6551, 0.7955, 0.6973, 0.7598, 0.698, 0.7836, 0.6306, 0.7961, 0.6551, 0.7836, 0.6306, 0.8061, 0.5785, 0.8154, 0.6391, 0.7961, 0.6551, 0.8154, 0.6391, 0.8314, 0.696, 0.7955, 0.6973, 0.5364, 0.8764, 0.5916, 0.8705, 0.7219, 0.9032, 0.5365, 0.9049, 0.5364, 0.8764, 0.5365, 0.9049, 0.4598, 0.8512, 0.5004, 0.8364, 0.5364, 0.8764, 0.5004, 0.8364, 0.5421, 0.8091, 0.5916, 0.8705, 0.4079, 0.646, 0.3932, 0.6788, 0.362, 0.5935, 0.4027, 0.5955, 0.4079, 0.646, 0.4027, 0.5955, 0.4287, 0.5947, 0.4273, 0.6713, 0.4079, 0.646, 0.4273, 0.6713, 0.4249, 0.7542, 0.3932, 0.6788, 0.9105, 0.503, 0.892, 0.4854, 0.9063, 0.4521, 0.9273, 0.4811, 0.9105, 0.503, 0.9273, 0.4811, 0.9546, 0.5307, 0.9118, 0.5363, 0.9105, 0.503, 0.9118, 0.5363, 0.8731, 0.525, 0.892, 0.4854, 0.1508, 0.7836, 0.1443, 0.746, 0.188, 0.6941, 0.1849, 0.7806, 0.1508, 0.7836, 0.1849, 0.7806, 0.1748, 0.856, 0.1243, 0.8212, 0.1508, 0.7836, 0.1243, 0.8212, 0.09542, 0.7838, 0.1443, 0.746, 0.7916, 0.8392, 0.7518, 0.8427, 0.7561, 0.8037, 0.7943, 0.8081, 0.7916, 0.8392, 0.7943, 0.8081, 0.8428, 0.8004, 0.8191, 0.8559, 0.7916, 0.8392, 0.8191, 0.8559, 0.7219, 0.9032, 0.7518, 0.8427, 0.127, 0.9154, 0.2164, 0.9032, 0.3385, 0.927, 0.05506, 0.9352, 0.127, 0.9154, 0.05506, 0.9352, -0.0002238, 0.8793, 0.1021, 0.8844, 0.127, 0.9154, 0.1021, 0.8844, 0.1748, 0.856, 0.2164, 0.9032, 0.5424, 0.5044, 0.5227, 0.493, 0.5362, 0.4447, 0.5607, 0.4855, 0.5424, 0.5044, 0.5607, 0.4855, 0.5839, 0.5218, 0.549, 0.5318, 0.5424, 0.5044, 0.549, 0.5318, 0.515, 0.5402, 0.5227, 0.493, 0.8827, 0.3062, 0.8909, 0.3281, 0.8502, 0.3654, 0.8594, 0.3062, 0.8827, 0.3062, 0.8594, 0.3062, 0.8791, 0.2511, 0.9048, 0.2781, 0.8827, 0.3062, 0.9048, 0.2781, 0.9301, 0.2994, 0.8909, 0.3281, 0.6417, 0.84, 0.5916, 0.8705, 0.5421, 0.8091, 0.6304, 0.8013, 0.6417, 0.84, 0.6304, 0.8013, 0.6849, 0.7676, 0.6892, 0.8334, 0.6417, 0.84, 0.6892, 0.8334, 0.7219, 0.9032, 0.5916, 0.8705, 0.8686, 0.2043, 0.868, 0.1759, 0.9028, 0.1843, 0.8884, 0.2159, 0.8686, 0.2043, 0.8884, 0.2159, 0.8791, 0.2511, 0.8521, 0.2173, 0.8686, 0.2043, 0.8521, 0.2173, 0.8247, 0.1816, 0.868, 0.1759, 0.3139, 0.4272, 0.3336, 0.4321, 0.3171, 0.478, 0.2966, 0.4573, 0.3139, 0.4272, 0.2966, 0.4573, 0.2716, 0.4246, 0.32, 0.3947, 0.3139, 0.4272, 0.32, 0.3947, 0.3605, 0.3859, 0.3336, 0.4321, 0.1542, 0.1719, 0.1898, 0.1445, 0.2214, 0.2126, 0.1723, 0.2173, 0.1542, 0.1719, 0.1723, 0.2173, 0.1399, 0.234, 0.124, 0.1731, 0.1542, 0.1719, 0.124, 0.1731, 0.09886, 0.1013, 0.1898, 0.1445, 0.6648, 0.256, 0.6542, 0.2182, 0.6938, 0.2218, 0.6937, 0.2716, 0.6648, 0.256, 0.6937, 0.2716, 0.6935, 0.3505, 0.6512, 0.2846, 0.6648, 0.256, 0.6512, 0.2846, 0.6065, 0.2377, 0.6542, 0.2182, 0.906, 0.5776, 0.9118, 0.5363, 0.9546, 0.5307, 0.9218, 0.5998, 0.906, 0.5776, 0.9218, 0.5998, 0.887, 0.6523, 0.8808, 0.5908, 0.906, 0.5776, 0.8808, 0.5908, 0.8731, 0.525, 0.9118, 0.5363, 0.6424, 0.3302, 0.6578, 0.39, 0.6302, 0.4308, 0.6189, 0.3319, 0.6424, 0.3302, 0.6189, 0.3319, 0.6065, 0.2377, 0.6512, 0.2846, 0.6424, 0.3302, 0.6512, 0.2846, 0.6935, 0.3505, 0.6578, 0.39, 0.4394, 0.2026, 0.4318, 0.175, 0.4998, 0.2011, 0.4734, 0.2279, 0.4394, 0.2026, 0.4734, 0.2279, 0.4531, 0.2593, 0.4128, 0.2092, 0.4394, 0.2026, 0.4128, 0.2092, 0.3548, 0.1785, 0.4318, 0.175, 0.6672, 0.709, 0.6592, 0.6778, 0.6949, 0.6194, 0.6898, 0.7034, 0.6672, 0.709, 0.6898, 0.7034, 0.6849, 0.7676, 0.6518, 0.7407, 0.6672, 0.709, 0.6518, 0.7407, 0.627, 0.7138, 0.6592, 0.6778, 0.8069, 0.7375, 0.7955, 0.6973, 0.8314, 0.696, 0.837, 0.7495, 0.8069, 0.7375, 0.837, 0.7495, 0.8428, 0.8004, 0.7962, 0.7583, 0.8069, 0.7375, 0.7962, 0.7583, 0.7598, 0.698, 0.7955, 0.6973, 0.851, 0.87, 0.8783, 0.8395, 0.9451, 0.8793, 0.8526, 0.9085, 0.851, 0.87, 0.8526, 0.9085, 0.7219, 0.9032, 0.8191, 0.8559, 0.851, 0.87, 0.8191, 0.8559, 0.8428, 0.8004, 0.8783, 0.8395, 0.07469, 0.3619, 0.09263, 0.3575, 0.1058, 0.4306, 0.07245, 0.4035, 0.07469, 0.3619, 0.07245, 0.4035, 0.03093, 0.378, 0.06115, 0.3294, 0.07469, 0.3619, 0.06115, 0.3294, 0.08489, 0.2794, 0.09263, 0.3575, 0.3562, 0.512, 0.3367, 0.5293, 0.3171, 0.478, 0.3534, 0.476, 0.3562, 0.512, 0.3534, 0.476, 0.3917, 0.4866, 0.3804, 0.5353, 0.3562, 0.512, 0.3804, 0.5353, 0.362, 0.5935, 0.3367, 0.5293, 0.2271, 0.4032, 0.2257, 0.4394, 0.1921, 0.4357, 0.2098, 0.3927, 0.2271, 0.4032, 0.2098, 0.3927, 0.2223, 0.343, 0.2438, 0.3808, 0.2271, 0.4032, 0.2438, 0.3808, 0.2716, 0.4246, 0.2257, 0.4394, 0.1645, 0.4848, 0.1963, 0.5037, 0.2088, 0.5921, 0.1534, 0.5073, 0.1645, 0.4848, 0.1534, 0.5073, 0.1058, 0.4306, 0.1502, 0.4374, 0.1645, 0.4848, 0.1502, 0.4374, 0.1921, 0.4357, 0.1963, 0.5037, 0.2251, 0.7805, 0.1849, 0.7806, 0.188, 0.6941, 0.2387, 0.7412, 0.2251, 0.7805, 0.2387, 0.7412, 0.2879, 0.7735, 0.2504, 0.8229, 0.2251, 0.7805, 0.2504, 0.8229, 0.1748, 0.856, 0.1849, 0.7806, 0.1044, 0.2014, 0.124, 0.1731, 0.1399, 0.234, 0.1087, 0.2469, 0.1044, 0.2014, 0.1087, 0.2469, 0.08489, 0.2794, 0.08884, 0.1911, 0.1044, 0.2014, 0.08884, 0.1911, 0.09886, 0.1013, 0.124, 0.1731, 0.5695, 0.759, 0.526, 0.7675, 0.5253, 0.7333, 0.5789, 0.7336, 0.5695, 0.759, 0.5789, 0.7336, 0.627, 0.7138, 0.5994, 0.7635, 0.5695, 0.759, 0.5994, 0.7635, 0.5421, 0.8091, 0.526, 0.7675, 0.7748, 0.308, 0.7866, 0.3309, 0.7697, 0.3988, 0.76, 0.3185, 0.7748, 0.308, 0.76, 0.3185, 0.754, 0.2553, 0.78, 0.2739, 0.7748, 0.308, 0.78, 0.2739, 0.8034, 0.288, 0.7866, 0.3309, 0.9183, 0.6903, 0.9224, 0.6564, 0.9592, 0.6451, 0.9416, 0.6991, 0.9183, 0.6903, 0.9416, 0.6991, 0.9216, 0.7485, 0.9002, 0.7035, 0.9183, 0.6903, 0.9002, 0.7035, 0.887, 0.6523, 0.9224, 0.6564, 0.7194, 0.8239, 0.7227, 0.7915, 0.7561, 0.8037, 0.7518, 0.8427, 0.7194, 0.8239, 0.7518, 0.8427, 0.7219, 0.9032, 0.6892, 0.8334, 0.7194, 0.8239, 0.6892, 0.8334, 0.6849, 0.7676, 0.7227, 0.7915, 0.4683, 0.5261, 0.4492, 0.5289, 0.4379, 0.4226, 0.4807, 0.4895, 0.4683, 0.5261, 0.4807, 0.4895, 0.515, 0.5402, 0.4804, 0.5653, 0.4683, 0.5261, 0.4804, 0.5653, 0.4573, 0.5942, 0.4492, 0.5289, 0.03487, 0.6942, -0.003744, 0.6991, 0.0139, 0.6451, 0.0593, 0.653, 0.03487, 0.6942, 0.0593, 0.653, 0.1115, 0.6502, 0.05015, 0.7169, 0.9802, 0.6942, 0.9955, 0.7169, 0.9216, 0.7485, 0.9416, 0.6991, 0.2598, 0.138, 0.1898, 0.1445, 0.09886, 0.1013, 0.2868, 0.1105, 0.2598, 0.138, 0.2868, 0.1105, 0.3548, 0.1785, 0.2846, 0.1796, 0.2598, 0.138, 0.2846, 0.1796, 0.2214, 0.2126, 0.1898, 0.1445, 0.06423, 0.7407, 0.1057, 0.722, 0.09542, 0.7838, 0.03565, 0.7763, 1.01, 0.7407, 0.981, 0.7763, 0.9216, 0.7485, 0.9955, 0.7169, 0.06423, 0.7407, 0.05015, 0.7169, 0.1115, 0.6502, 0.1057, 0.722, 0.3905, 0.223, 0.3577, 0.2239, 0.3548, 0.1785, 0.4128, 0.2092, 0.3905, 0.223, 0.4128, 0.2092, 0.4531, 0.2593, 0.3971, 0.251, 0.3905, 0.223, 0.3971, 0.251, 0.3529, 0.2653, 0.3577, 0.2239, 0.1358, 0.71, 0.1057, 0.722, 0.1115, 0.6502, 0.1486, 0.6694, 0.1358, 0.71, 0.1486, 0.6694, 0.188, 0.6941, 0.1443, 0.746, 0.1358, 0.71, 0.1443, 0.746, 0.09542, 0.7838, 0.1057, 0.722, 0.2611, 0.5491, 0.2591, 0.5943, 0.2088, 0.5921, 0.2394, 0.5218, 0.2611, 0.5491, 0.2394, 0.5218, 0.2716, 0.4246, 0.2817, 0.5225, 0.2611, 0.5491, 0.2817, 0.5225, 0.2939, 0.58, 0.2591, 0.5943, 0.5428, 0.6769, 0.5589, 0.6865, 0.5253, 0.7333, 0.5172, 0.7012, 0.5428, 0.6769, 0.5172, 0.7012, 0.5119, 0.6577, 0.5485, 0.6421, 0.5428, 0.6769, 0.5485, 0.6421, 0.5814, 0.6253, 0.5589, 0.6865, 0.8621, 0.08741, 0.8873, 0.1122, 0.8247, 0.1816, 0.797, 0.1251, 0.8621, 0.08741, 0.797, 0.1251, 0.6617, 0.07747, 1.005, 0.04092, 0.8621, 0.08741, 1.005, 0.04092, 1.044, 0.1013, 0.8873, 0.1122, 0.2412, 0.2908, 0.2568, 0.2543, 0.2792, 0.2861, 0.2491, 0.3218, 0.2412, 0.2908, 0.2491, 0.3218, 0.2223, 0.343, 0.2204, 0.2839, 0.2412, 0.2908, 0.2204, 0.2839, 0.2214, 0.2126, 0.2568, 0.2543, 0.1521, 0.5263, 0.1767, 0.5799, 0.1514, 0.569, 0.1282, 0.5006, 0.1521, 0.5263, 0.1282, 0.5006, 0.1058, 0.4306, 0.1534, 0.5073, 0.1521, 0.5263, 0.1534, 0.5073, 0.2088, 0.5921, 0.1767, 0.5799, 0.3291, 0.2376, 0.3103, 0.228, 0.3548, 0.1785, 0.3577, 0.2239, 0.3291, 0.2376, 0.3577, 0.2239, 0.3529, 0.2653, 0.3173, 0.27, 0.3291, 0.2376, 0.3173, 0.27, 0.2792, 0.2861, 0.3103, 0.228, 0.05287, 0.304, 0.03678, 0.3136, 0.03606, 0.2622, 0.06008, 0.2716, 0.05287, 0.304, 0.06008, 0.2716, 0.08489, 0.2794, 0.06115, 0.3294, 0.05287, 0.304, 0.06115, 0.3294, 0.03093, 0.378, 0.03678, 0.3136, 0.5912, 0.3601, 0.586, 0.4263, 0.5362, 0.4447, 0.5708, 0.335, 0.5912, 0.3601, 0.5708, 0.335, 0.6065, 0.2377, 0.6189, 0.3319, 0.5912, 0.3601, 0.6189, 0.3319, 0.6302, 0.4308, 0.586, 0.4263, 0.9436, 0.449, 0.9273, 0.4811, 0.9063, 0.4521, 0.9306, 0.4192, 0.9436, 0.449, 0.9306, 0.4192, 0.9763, 0.378, 0.9688, 0.456, 0.9436, 0.449, 0.9688, 0.456, 0.9546, 0.5307, 0.9273, 0.4811, 0.7708, 0.1757, 0.797, 0.1251, 0.8247, 0.1816, 0.7806, 0.2166, 0.7708, 0.1757, 0.7806, 0.2166, 0.754, 0.2553, 0.7452, 0.1805, 0.7708, 0.1757, 0.7452, 0.1805, 0.6617, 0.07747, 0.797, 0.1251, 0.6722, 0.4341, 0.6578, 0.39, 0.6935, 0.3505, 0.6963, 0.4321, 0.6722, 0.4341, 0.6963, 0.4321, 0.6978, 0.4942, 0.6635, 0.4658, 0.6722, 0.4341, 0.6635, 0.4658, 0.6302, 0.4308, 0.6578, 0.39, 0.3136, 0.07865, 0.3892, 0.1063, 0.3548, 0.1785, 0.2868, 0.1105, 0.3136, 0.07865, 0.2868, 0.1105, 0.09886, 0.1013, 0.06011, 0.04092, 0.3136, 0.07865, 1.005, 0.04092, 0.6617, 0.07747, 0.3892, 0.1063, 0.1088, 0.3516, 0.1234, 0.3831, 0.1058, 0.4306, 0.09263, 0.3575, 0.1088, 0.3516, 0.09263, 0.3575, 0.08489, 0.2794, 0.1145, 0.3101, 0.1088, 0.3516, 0.1145, 0.3101, 0.1483, 0.3398, 0.1234, 0.3831, 0.441, 0.1367, 0.4318, 0.175, 0.3548, 0.1785, 0.3892, 0.1063, 0.441, 0.1367, 0.3892, 0.1063, 0.6617, 0.07747, 0.5176, 0.1391, 0.441, 0.1367, 0.5176, 0.1391, 0.4998, 0.2011, 0.4318, 0.175, 0.516, 0.3937, 0.5341, 0.3791, 0.5362, 0.4447, 0.5062, 0.4135, 0.516, 0.3937, 0.5062, 0.4135, 0.4866, 0.3722, 0.504, 0.3554, 0.516, 0.3937, 0.504, 0.3554, 0.5257, 0.3152, 0.5341, 0.3791, 0.5399, 0.6057, 0.5485, 0.6421, 0.5119, 0.6577, 0.5148, 0.5974, 0.5399, 0.6057, 0.5148, 0.5974, 0.515, 0.5402, 0.5494, 0.5828, 0.5399, 0.6057, 0.5494, 0.5828, 0.5814, 0.6253, 0.5485, 0.6421, 0.146, 0.4047, 0.1502, 0.4374, 0.1058, 0.4306, 0.1234, 0.3831, 0.146, 0.4047, 0.1234, 0.3831, 0.1483, 0.3398, 0.1719, 0.3923, 0.146, 0.4047, 0.1719, 0.3923, 0.1921, 0.4357, 0.1502, 0.4374, 0.9167, 0.3421, 0.9103, 0.3649, 0.8502, 0.3654, 0.8909, 0.3281, 0.9167, 0.3421, 0.8909, 0.3281, 0.9301, 0.2994, 0.9501, 0.3339, 0.9167, 0.3421, 0.9501, 0.3339, 0.9763, 0.378, 0.9103, 0.3649, 0.1941, 0.2643, 0.2204, 0.2839, 0.2223, 0.343, 0.1858, 0.2837, 0.1941, 0.2643, 0.1858, 0.2837, 0.1399, 0.234, 0.1723, 0.2173, 0.1941, 0.2643, 0.1723, 0.2173, 0.2214, 0.2126, 0.2204, 0.2839, 0.6514, 0.1783, 0.6542, 0.2182, 0.6065, 0.2377, 0.614, 0.1649, 0.6514, 0.1783, 0.614, 0.1649, 0.6617, 0.07747, 0.6914, 0.1683, 0.6514, 0.1783, 0.6914, 0.1683, 0.6938, 0.2218, 0.6542, 0.2182, 0.46, 0.34, 0.4416, 0.3288, 0.4531, 0.2593, 0.4737, 0.3195, 0.46, 0.34, 0.4737, 0.3195, 0.4866, 0.3722, 0.4667, 0.3858, 0.46, 0.34, 0.4667, 0.3858, 0.4379, 0.4226, 0.4416, 0.3288, 0.7133, 0.7026, 0.6898, 0.7034, 0.6949, 0.6194, 0.7269, 0.657, 0.7133, 0.7026, 0.7269, 0.657, 0.7598, 0.698, 0.7231, 0.737, 0.7133, 0.7026, 0.7231, 0.737, 0.6849, 0.7676, 0.6898, 0.7034, 0.8768, 0.4526, 0.8836, 0.4184, 0.9063, 0.4521, 0.892, 0.4854, 0.8768, 0.4526, 0.892, 0.4854, 0.8731, 0.525, 0.858, 0.4464, 0.8768, 0.4526, 0.858, 0.4464, 0.8502, 0.3654, 0.8836, 0.4184, 0.4899, 0.3155, 0.504, 0.3554, 0.4866, 0.3722, 0.4737, 0.3195, 0.4899, 0.3155, 0.4737, 0.3195, 0.4531, 0.2593, 0.4931, 0.2835, 0.4899, 0.3155, 0.4931, 0.2835, 0.5257, 0.3152, 0.504, 0.3554, 0.4958, 0.7182, 0.5172, 0.7012, 0.5253, 0.7333, 0.4901, 0.7399, 0.4958, 0.7182, 0.4901, 0.7399, 0.4629, 0.7325, 0.4856, 0.6988, 0.4958, 0.7182, 0.4856, 0.6988, 0.5119, 0.6577, 0.5172, 0.7012, 0.56, 0.5632, 0.5494, 0.5828, 0.515, 0.5402, 0.549, 0.5318, 0.56, 0.5632, 0.549, 0.5318, 0.5839, 0.5218, 0.5835, 0.573, 0.56, 0.5632, 0.5835, 0.573, 0.5814, 0.6253, 0.5494, 0.5828, 0.5826, 0.7004, 0.6045, 0.6745, 0.627, 0.7138, 0.5789, 0.7336, 0.5826, 0.7004, 0.5789, 0.7336, 0.5253, 0.7333, 0.5589, 0.6865, 0.5826, 0.7004, 0.5589, 0.6865, 0.5814, 0.6253, 0.6045, 0.6745, 0.7383, 0.6012, 0.7553, 0.5955, 0.7598, 0.698, 0.7269, 0.657, 0.7383, 0.6012, 0.7269, 0.657, 0.6949, 0.6194, 0.7296, 0.5598, 0.7383, 0.6012, 0.7296, 0.5598, 0.7512, 0.5217, 0.7553, 0.5955, 0.2609, 0.6267, 0.241, 0.6451, 0.2088, 0.5921, 0.2591, 0.5943, 0.2609, 0.6267, 0.2591, 0.5943, 0.2939, 0.58, 0.2844, 0.629, 0.2609, 0.6267, 0.2844, 0.629, 0.2719, 0.6765, 0.241, 0.6451, 0.4903, 0.5951, 0.5148, 0.5974, 0.5119, 0.6577, 0.4794, 0.6264, 0.4903, 0.5951, 0.4794, 0.6264, 0.4573, 0.5942, 0.4804, 0.5653, 0.4903, 0.5951, 0.4804, 0.5653, 0.515, 0.5402, 0.5148, 0.5974, 0.4954, 0.2559, 0.4931, 0.2835, 0.4531, 0.2593, 0.4734, 0.2279, 0.4954, 0.2559, 0.4734, 0.2279, 0.4998, 0.2011, 0.5189, 0.2533, 0.4954, 0.2559, 0.5189, 0.2533, 0.5257, 0.3152, 0.4931, 0.2835, 0.2857, 0.219, 0.3103, 0.228, 0.2792, 0.2861, 0.2568, 0.2543, 0.2857, 0.219, 0.2568, 0.2543, 0.2214, 0.2126, 0.2846, 0.1796, 0.2857, 0.219, 0.2846, 0.1796, 0.3548, 0.1785, 0.3103, 0.228, 0.4128, 0.8022, 0.4028, 0.822, 0.3591, 0.7625, 0.3964, 0.7643, 0.4128, 0.8022, 0.3964, 0.7643, 0.4249, 0.7542, 0.4387, 0.8068, 0.4128, 0.8022, 0.4387, 0.8068, 0.4598, 0.8512, 0.4028, 0.822, 0.44, 0.6944, 0.4273, 0.6713, 0.4287, 0.5947, 0.4426, 0.6616, 0.44, 0.6944, 0.4426, 0.6616, 0.4629, 0.7325, 0.4469, 0.749, 0.44, 0.6944, 0.4469, 0.749, 0.4249, 0.7542, 0.4273, 0.6713, 0.838, 0.6424, 0.8154, 0.6391, 0.8061, 0.5785, 0.8452, 0.6195, 0.838, 0.6424, 0.8452, 0.6195, 0.887, 0.6523, 0.8584, 0.6757, 0.838, 0.6424, 0.8584, 0.6757, 0.8314, 0.696, 0.8154, 0.6391, 0.3086, 0.6215, 0.3159, 0.6447, 0.2719, 0.6765, 0.2844, 0.629, 0.3086, 0.6215, 0.2844, 0.629, 0.2939, 0.58, 0.3215, 0.587, 0.3086, 0.6215, 0.3215, 0.587, 0.362, 0.5935, 0.3159, 0.6447, 0.6741, 0.561, 0.6973, 0.5493, 0.6949, 0.6194, 0.6613, 0.5994, 0.6741, 0.561, 0.6613, 0.5994, 0.6341, 0.5755, 0.6645, 0.5347, 0.6741, 0.561, 0.6645, 0.5347, 0.6978, 0.4942, 0.6973, 0.5493, 0.7176, 0.2701, 0.7283, 0.2977, 0.6935, 0.3505, 0.6937, 0.2716, 0.7176, 0.2701, 0.6937, 0.2716, 0.6938, 0.2218, 0.7255, 0.2351, 0.7176, 0.2701, 0.7255, 0.2351, 0.754, 0.2553, 0.7283, 0.2977, 0.4521, 0.7882, 0.4387, 0.8068, 0.4249, 0.7542, 0.4469, 0.749, 0.4521, 0.7882, 0.4469, 0.749, 0.4629, 0.7325, 0.4637, 0.7924, 0.4521, 0.7882, 0.4637, 0.7924, 0.4598, 0.8512, 0.4387, 0.8068, 0.1196, 0.2782, 0.1087, 0.2469, 0.1399, 0.234, 0.1435, 0.2832, 0.1196, 0.2782, 0.1435, 0.2832, 0.1483, 0.3398, 0.1145, 0.3101, 0.1196, 0.2782, 0.1145, 0.3101, 0.08489, 0.2794, 0.1087, 0.2469, 0.7734, 0.494, 0.7903, 0.4917, 0.8061, 0.5785, 0.7745, 0.5414, 0.7734, 0.494, 0.7745, 0.5414, 0.7512, 0.5217, 0.7582, 0.4683, 0.7734, 0.494, 0.7582, 0.4683, 0.7697, 0.3988, 0.7903, 0.4917, 0.8176, 0.5031, 0.8239, 0.4651, 0.8731, 0.525, 0.8397, 0.5533, 0.8176, 0.5031, 0.8397, 0.5533, 0.8061, 0.5785, 0.7903, 0.4917, 0.8176, 0.5031, 0.7903, 0.4917, 0.7697, 0.3988, 0.8239, 0.4651, 0.3936, 0.4267, 0.4108, 0.4585, 0.3917, 0.4866, 0.3754, 0.4353, 0.3936, 0.4267, 0.3754, 0.4353, 0.3605, 0.3859, 0.3971, 0.3905, 0.3936, 0.4267, 0.3971, 0.3905, 0.4379, 0.4226, 0.4108, 0.4585, 0.04604, 0.4826, 0.05981, 0.4637, 0.0794, 0.5398, 0.04728, 0.5334, 0.04604, 0.4826, 0.04728, 0.5334, 0.00929, 0.5307, 0.02343, 0.456, 0.04604, 0.4826, 0.02343, 0.456, 0.03093, 0.378, 0.05981, 0.4637, 0.9049, 0.2197, 0.8884, 0.2159, 0.9028, 0.1843, 0.9177, 0.2072, 0.9049, 0.2197, 0.9177, 0.2072, 0.9333, 0.225, 0.91, 0.2355, 0.9049, 0.2197, 0.91, 0.2355, 0.8791, 0.2511, 0.8884, 0.2159, 0.3873, 0.2905, 0.4016, 0.3133, 0.3605, 0.3859, 0.3583, 0.3167, 0.3873, 0.2905, 0.3583, 0.3167, 0.3529, 0.2653, 0.3971, 0.251, 0.3873, 0.2905, 0.3971, 0.251, 0.4531, 0.2593, 0.4016, 0.3133, 0.6501, 0.6444, 0.6323, 0.6496, 0.6341, 0.5755, 0.6613, 0.5994, 0.6501, 0.6444, 0.6613, 0.5994, 0.6949, 0.6194, 0.6592, 0.6778, 0.6501, 0.6444, 0.6592, 0.6778, 0.627, 0.7138, 0.6323, 0.6496, 0.1178, 0.583, 0.09692, 0.5941, 0.0794, 0.5398, 0.1153, 0.5489, 0.1178, 0.583, 0.1153, 0.5489, 0.1514, 0.569, 0.1376, 0.6061, 0.1178, 0.583, 0.1376, 0.6061, 0.1115, 0.6502, 0.09692, 0.5941, 0.5495, 0.2415, 0.5587, 0.2075, 0.6065, 0.2377, 0.562, 0.2735, 0.5495, 0.2415, 0.562, 0.2735, 0.5257, 0.3152, 0.5189, 0.2533, 0.5495, 0.2415, 0.5189, 0.2533, 0.4998, 0.2011, 0.5587, 0.2075, 0.7251, 0.1926, 0.7452, 0.1805, 0.754, 0.2553, 0.7255, 0.2351, 0.7251, 0.1926, 0.7255, 0.2351, 0.6938, 0.2218, 0.6914, 0.1683, 0.7251, 0.1926, 0.6914, 0.1683, 0.6617, 0.07747, 0.7452, 0.1805, 0.9067, 0.3965, 0.9306, 0.4192, 0.9063, 0.4521, 0.8836, 0.4184, 0.9067, 0.3965, 0.8836, 0.4184, 0.8502, 0.3654, 0.9103, 0.3649, 0.9067, 0.3965, 0.9103, 0.3649, 0.9763, 0.378, 0.9306, 0.4192, 0.07416, 0.4489, 0.09148, 0.4797, 0.0794, 0.5398, 0.05981, 0.4637, 0.07416, 0.4489, 0.05981, 0.4637, 0.03093, 0.378, 0.07245, 0.4035, 0.07416, 0.4489, 0.07245, 0.4035, 0.1058, 0.4306, 0.09148, 0.4797, 0.8034, 0.344, 0.8106, 0.3808, 0.7697, 0.3988, 0.7866, 0.3309, 0.8034, 0.344, 0.7866, 0.3309, 0.8034, 0.288, 0.8208, 0.3224, 0.8034, 0.344, 0.8208, 0.3224, 0.8502, 0.3654, 0.8106, 0.3808, 0.9345, 0.199, 0.9508, 0.2078, 0.9333, 0.225, 0.9177, 0.2072, 0.9345, 0.199, 0.9177, 0.2072, 0.9028, 0.1843, 0.9404, 0.1795, -0.01079, 0.199, -0.00488, 0.1795, 0.03102, 0.1947, 0.005432, 0.2078, 0.2559, 0.3526, 0.2491, 0.3218, 0.2792, 0.2861, 0.2759, 0.3423, 0.2559, 0.3526, 0.2759, 0.3423, 0.2716, 0.4246, 0.2438, 0.3808, 0.2559, 0.3526, 0.2438, 0.3808, 0.2223, 0.343, 0.2491, 0.3218, 0.004863, 0.2578, -0.01177, 0.2585, -0.01201, 0.225, 0.0128, 0.2377, 0.004863, 0.2578, 0.0128, 0.2377, 0.03606, 0.2622, 0.01343, 0.2826, 0.9502, 0.2578, 0.9588, 0.2826, 0.9301, 0.2994, 0.9336, 0.2585, 0.1103, 0.5058, 0.1282, 0.5006, 0.1514, 0.569, 0.1153, 0.5489, 0.1103, 0.5058, 0.1153, 0.5489, 0.0794, 0.5398, 0.09148, 0.4797, 0.1103, 0.5058, 0.09148, 0.4797, 0.1058, 0.4306, 0.1282, 0.5006, 0.3312, 0.3445, 0.3164, 0.3237, 0.3529, 0.2653, 0.3583, 0.3167, 0.3312, 0.3445, 0.3583, 0.3167, 0.3605, 0.3859, 0.32, 0.3947, 0.3312, 0.3445, 0.32, 0.3947, 0.2716, 0.4246, 0.3164, 0.3237, 0.5847, 0.465, 0.6068, 0.478, 0.5839, 0.5218, 0.5607, 0.4855, 0.5847, 0.465, 0.5607, 0.4855, 0.5362, 0.4447, 0.586, 0.4263, 0.5847, 0.465, 0.586, 0.4263, 0.6302, 0.4308, 0.6068, 0.478, 0.354, 0.445, 0.3754, 0.4353, 0.3917, 0.4866, 0.3534, 0.476, 0.354, 0.445, 0.3534, 0.476, 0.3171, 0.478, 0.3336, 0.4321, 0.354, 0.445, 0.3336, 0.4321, 0.3605, 0.3859, 0.3754, 0.4353, 0.5124, 0.9242, 0.6373, 0.9469, 0.3385, 0.927, 0.4352, 0.8994, 0.5124, 0.9242, 0.4352, 0.8994, 0.4598, 0.8512, 0.5365, 0.9049, 0.5124, 0.9242, 0.5365, 0.9049, 0.7219, 0.9032, 0.6373, 0.9469, 0.09627, 0.8479, 0.06085, 0.8314, 0.09542, 0.7838, 0.1243, 0.8212, 0.09627, 0.8479, 0.1243, 0.8212, 0.1748, 0.856, 0.1021, 0.8844, 0.09627, 0.8479, 0.1021, 0.8844, -0.0002238, 0.8793, 0.06085, 0.8314, 0.07087, 0.1875, 0.06378, 0.2267, 0.03102, 0.1947, 0.05064, 0.1514, 0.07087, 0.1875, 0.05064, 0.1514, 0.09886, 0.1013, 0.08884, 0.1911, 0.07087, 0.1875, 0.08884, 0.1911, 0.08489, 0.2794, 0.06378, 0.2267, 0.2506, 0.7143, 0.2342, 0.6877, 0.2719, 0.6765, 0.2781, 0.721, 0.2506, 0.7143, 0.2781, 0.721, 0.2879, 0.7735, 0.2387, 0.7412, 0.2506, 0.7143, 0.2387, 0.7412, 0.188, 0.6941, 0.2342, 0.6877, 0.3212, 0.5499, 0.3046, 0.5299, 0.3171, 0.478, 0.3367, 0.5293, 0.3212, 0.5499, 0.3367, 0.5293, 0.362, 0.5935, 0.3215, 0.587, 0.3212, 0.5499, 0.3215, 0.587, 0.2939, 0.58, 0.3046, 0.5299, 0.7333, 0.7636, 0.7575, 0.7646, 0.7561, 0.8037, 0.7227, 0.7915, 0.7333, 0.7636, 0.7227, 0.7915, 0.6849, 0.7676, 0.7231, 0.737, 0.7333, 0.7636, 0.7231, 0.737, 0.7598, 0.698, 0.7575, 0.7646, 0.5562, 0.3273, 0.5708, 0.335, 0.5362, 0.4447, 0.5341, 0.3791, 0.5562, 0.3273, 0.5341, 0.3791, 0.5257, 0.3152, 0.562, 0.2735, 0.5562, 0.3273, 0.562, 0.2735, 0.6065, 0.2377, 0.5708, 0.335, 0.8937, 0.1368, 0.9372, 0.1329, 0.9028, 0.1843, 0.868, 0.1759, 0.8937, 0.1368, 0.868, 0.1759, 0.8247, 0.1816, 0.8873, 0.1122, 0.8937, 0.1368, 0.8873, 0.1122, 1.044, 0.1013, 0.9372, 0.1329, 0.02163, 0.8069, 0.03565, 0.7763, 0.09542, 0.7838, 0.06085, 0.8314, 0.967, 0.8069, 1.006, 0.8314, 0.9451, 0.8793, 0.9273, 0.8074, 0.967, 0.8069, 0.9273, 0.8074, 0.9216, 0.7485, 0.981, 0.7763, 0.3017, 0.7324, 0.2781, 0.721, 0.2719, 0.6765, 0.3086, 0.7118, 0.3017, 0.7324, 0.3086, 0.7118, 0.3591, 0.7625, 0.3217, 0.77, 0.3017, 0.7324, 0.3217, 0.77, 0.2879, 0.7735, 0.2781, 0.721, 0.7418, 0.3291, 0.76, 0.3185, 0.7697, 0.3988, 0.7334, 0.3755, 0.7418, 0.3291, 0.7334, 0.3755, 0.6935, 0.3505, 0.7283, 0.2977, 0.7418, 0.3291, 0.7283, 0.2977, 0.754, 0.2553, 0.76, 0.3185, 0.7195, 0.5347, 0.6973, 0.5493, 0.6978, 0.4942, 0.7292, 0.5028, 0.7195, 0.5347, 0.7292, 0.5028, 0.7512, 0.5217, 0.7296, 0.5598, 0.7195, 0.5347, 0.7296, 0.5598, 0.6949, 0.6194, 0.6973, 0.5493, 0.01877, 0.2216, 0.005432, 0.2078, 0.03102, 0.1947, 0.03749, 0.2283, 0.01877, 0.2216, 0.03749, 0.2283, 0.03606, 0.2622, 0.0128, 0.2377, 0.01877, 0.2216, 0.0128, 0.2377, -0.01201, 0.225, 0.005432, 0.2078, 0.9596, 0.1475, 0.9404, 0.1795, 0.9028, 0.1843, 0.9372, 0.1329, 0.01424, 0.1475, -0.008143, 0.1329, 0.09886, 0.1013, 0.05064, 0.1514, 0.01424, 0.1475, 0.05064, 0.1514, 0.03102, 0.1947, -0.00488, 0.1795, 0.6166, 0.6447, 0.6098, 0.6061, 0.6341, 0.5755, 0.6323, 0.6496, 0.6166, 0.6447, 0.6323, 0.6496, 0.627, 0.7138, 0.6045, 0.6745, 0.6166, 0.6447, 0.6045, 0.6745, 0.5814, 0.6253, 0.6098, 0.6061, 0.8375, 0.3001, 0.8208, 0.3224, 0.8034, 0.288, 0.8343, 0.2693, 0.8375, 0.3001, 0.8343, 0.2693, 0.8791, 0.2511, 0.8594, 0.3062, 0.8375, 0.3001, 0.8594, 0.3062, 0.8502, 0.3654, 0.8208, 0.3224, 0.2929, 0.5025, 0.2817, 0.5225, 0.2716, 0.4246, 0.2966, 0.4573, 0.2929, 0.5025, 0.2966, 0.4573, 0.3171, 0.478, 0.3046, 0.5299, 0.2929, 0.5025, 0.3046, 0.5299, 0.2939, 0.58, 0.2817, 0.5225, 0.2237, 0.6607, 0.2342, 0.6877, 0.188, 0.6941, 0.2018, 0.6439, 0.2237, 0.6607, 0.2018, 0.6439, 0.2088, 0.5921, 0.241, 0.6451, 0.2237, 0.6607, 0.241, 0.6451, 0.2719, 0.6765, 0.2342, 0.6877, 0.8789, 0.7057, 0.8742, 0.7297, 0.8314, 0.696, 0.8584, 0.6757, 0.8789, 0.7057, 0.8584, 0.6757, 0.887, 0.6523, 0.9002, 0.7035, 0.8789, 0.7057, 0.9002, 0.7035, 0.9216, 0.7485, 0.8742, 0.7297, 0.4004, 0.5578, 0.3804, 0.5353, 0.3917, 0.4866, 0.4132, 0.5396, 0.4004, 0.5578, 0.4132, 0.5396, 0.4287, 0.5947, 0.4027, 0.5955, 0.4004, 0.5578, 0.4027, 0.5955, 0.362, 0.5935, 0.3804, 0.5353, 0.897, 0.8061, 0.8783, 0.8395, 0.8428, 0.8004, 0.8852, 0.7778, 0.897, 0.8061, 0.8852, 0.7778, 0.9216, 0.7485, 0.9273, 0.8074, 0.897, 0.8061, 0.9273, 0.8074, 0.9451, 0.8793, 0.8783, 0.8395, 0.9336, 0.6181, 0.9218, 0.5998, 0.9546, 0.5307, 0.9581, 0.5946, 0.9336, 0.6181, 0.9581, 0.5946, 0.9592, 0.6451, 0.9224, 0.6564, 0.9336, 0.6181, 0.9224, 0.6564, 0.887, 0.6523, 0.9218, 0.5998, 0.8598, 0.9397, 1.0, 0.9352, 1.284, 0.927, 0.6373, 0.9469, 0.8598, 0.9397, 0.6373, 0.9469, 0.7219, 0.9032, 0.8526, 0.9085, 0.8598, 0.9397, 0.8526, 0.9085, 0.9451, 0.8793, 1.0, 0.9352, 0.3026, 0.3108, 0.3173, 0.27, 0.3529, 0.2653, 0.3164, 0.3237, 0.3026, 0.3108, 0.3164, 0.3237, 0.2716, 0.4246, 0.2759, 0.3423, 0.3026, 0.3108, 0.2759, 0.3423, 0.2792, 0.2861, 0.3173, 0.27, 0.4726, 0.6631, 0.4856, 0.6988, 0.4629, 0.7325, 0.4572, 0.655, 0.4726, 0.6631, 0.4572, 0.655, 0.4573, 0.5942, 0.4794, 0.6264, 0.4726, 0.6631, 0.4794, 0.6264, 0.5119, 0.6577, 0.4856, 0.6988])
me_sphere.use_remesh_preserve_volume = False
me_sphere.use_remesh_preserve_attributes = False
me_sphere.use_mirror_vertex_groups = False
me_sphere.update()

# ---- objects
ob_sphere = bpy.data.objects.new('Sphere', me_sphere)
ob_lamp = bpy.data.objects.new('Lamp', light_lamp)
ob_camera = bpy.data.objects.new('Camera', cam_camera)

# ---- transforms, parenting, visibility, modifiers, constraints
ob_sphere.location = (0.0, 0.0, 0.0)
ob_sphere.scale = (1.24, 1.24, 1.24)
ob_sphere.lineart.crease_threshold = 0.0
ob_lamp.location = (4.076, 1.005, 5.904)
ob_lamp.rotation_euler = (0.6503, 0.05522, 1.866)
ob_lamp.lock_rotations_4d = False
ob_lamp.empty_display_type = 'ARROWS'
ob_lamp.color = (0.0, 0.0, 0.0, 0.0)
ob_lamp.lineart.crease_threshold = 0.0
ob_camera.location = (7.481, -6.508, 5.344)
ob_camera.rotation_euler = (1.109, 0.01082, 0.8149)
ob_camera.lock_rotations_4d = False
ob_camera.empty_display_type = 'ARROWS'
ob_camera.color = (0.0, 0.0, 0.0, 0.0)
ob_camera.display_type = 'WIRE'
ob_camera.lineart.crease_threshold = 0.0

# ---- collection membership
col_collection_1.objects.link(ob_sphere)
col_collection_1.objects.link(ob_lamp)
col_collection_1.objects.link(ob_camera)

# ---- scene / render settings (as saved in the file)
scene.camera = ob_camera
scene.frame_start = 1; scene.frame_end = 250; scene.frame_set(1)
scene.render.engine = 'BLENDER_EEVEE_NEXT'
scene.render.image_settings.color_mode = 'RGB'
scene.render.image_settings.compression = 90
scene.render.resolution_percentage = 50
scene.render.dither_intensity = 0.0
scene.render.bake_margin = 2
scene.render.bake_bias = 0.0
scene.cycles.use_denoising = False
scene.cycles.samples = 10
scene.cycles.sampling_pattern = 'TABULATED_SOBOL'
scene.cycles.light_sampling_threshold = 0.0
scene.cycles.use_adaptive_sampling = False
scene.cycles.use_light_tree = False
scene.cycles.blur_glossy = 0.0
scene.cycles.volume_bounces = 1
scene.cycles.pixel_filter_type = 'GAUSSIAN'
scene.cycles.sample_clamp_indirect = 0.0
scene.view_settings.view_transform = 'Standard'
bpy.context.view_layer.update()
